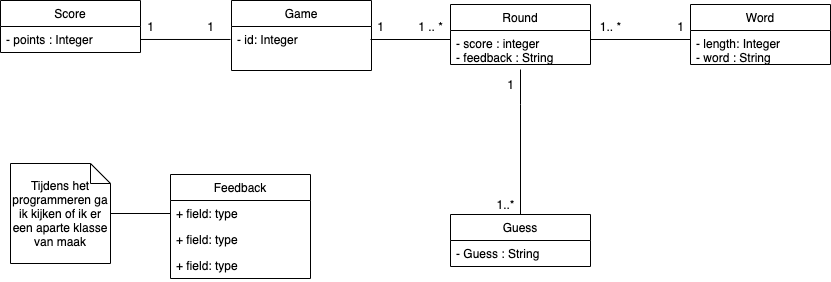

The diagram above was exported from draw.io. Its source (the exported page's mxGraphModel, read from the mxfile embedded in the PNG):
<mxGraphModel dx="946" dy="645" grid="1" gridSize="10" guides="1" tooltips="1" connect="1" arrows="1" fold="1" page="1" pageScale="1" pageWidth="827" pageHeight="1169" math="0" shadow="0">
  <root>
    <mxCell id="WIyWlLk6GJQsqaUBKTNV-0" />
    <mxCell id="WIyWlLk6GJQsqaUBKTNV-1" parent="WIyWlLk6GJQsqaUBKTNV-0" />
    <mxCell id="TMug9QjLSnAmYAx9WEta-0" value="Word" style="swimlane;fontStyle=0;childLayout=stackLayout;horizontal=1;startSize=26;fillColor=none;horizontalStack=0;resizeParent=1;resizeParentMax=0;resizeLast=0;collapsible=1;marginBottom=0;" parent="WIyWlLk6GJQsqaUBKTNV-1" vertex="1">
      <mxGeometry x="710" y="100" width="140" height="60" as="geometry" />
    </mxCell>
    <mxCell id="TMug9QjLSnAmYAx9WEta-1" value="- length: Integer&#10;- word : String" style="text;strokeColor=none;fillColor=none;align=left;verticalAlign=top;spacingLeft=4;spacingRight=4;overflow=hidden;rotatable=0;points=[[0,0.5],[1,0.5]];portConstraint=eastwest;" parent="TMug9QjLSnAmYAx9WEta-0" vertex="1">
      <mxGeometry y="26" width="140" height="34" as="geometry" />
    </mxCell>
    <mxCell id="TMug9QjLSnAmYAx9WEta-12" value="Game" style="swimlane;fontStyle=0;childLayout=stackLayout;horizontal=1;startSize=26;fillColor=none;horizontalStack=0;resizeParent=1;resizeParentMax=0;resizeLast=0;collapsible=1;marginBottom=0;" parent="WIyWlLk6GJQsqaUBKTNV-1" vertex="1">
      <mxGeometry x="251" y="96" width="140" height="70" as="geometry" />
    </mxCell>
    <mxCell id="TMug9QjLSnAmYAx9WEta-13" value="- id: Integer&#10;" style="text;strokeColor=none;fillColor=none;align=left;verticalAlign=top;spacingLeft=4;spacingRight=4;overflow=hidden;rotatable=0;points=[[0,0.5],[1,0.5]];portConstraint=eastwest;" parent="TMug9QjLSnAmYAx9WEta-12" vertex="1">
      <mxGeometry y="26" width="140" height="44" as="geometry" />
    </mxCell>
    <mxCell id="TMug9QjLSnAmYAx9WEta-22" style="edgeStyle=orthogonalEdgeStyle;rounded=0;orthogonalLoop=1;jettySize=auto;html=1;exitX=1;exitY=0.5;exitDx=0;exitDy=0;entryX=0;entryY=0.5;entryDx=0;entryDy=0;endArrow=none;endFill=0;" parent="WIyWlLk6GJQsqaUBKTNV-1" edge="1">
      <mxGeometry relative="1" as="geometry">
        <mxPoint x="390" y="135" as="sourcePoint" />
        <mxPoint x="470" y="135" as="targetPoint" />
      </mxGeometry>
    </mxCell>
    <mxCell id="TMug9QjLSnAmYAx9WEta-24" style="edgeStyle=orthogonalEdgeStyle;rounded=0;orthogonalLoop=1;jettySize=auto;html=1;exitX=0.5;exitY=0;exitDx=0;exitDy=0;endArrow=none;endFill=0;entryX=0.5;entryY=1.147;entryDx=0;entryDy=0;entryPerimeter=0;" parent="WIyWlLk6GJQsqaUBKTNV-1" edge="1" target="9mYsip-xssq54D3fWWio-20">
      <mxGeometry relative="1" as="geometry">
        <mxPoint x="540" y="150" as="targetPoint" />
        <Array as="points">
          <mxPoint x="540" y="200" />
          <mxPoint x="540" y="200" />
        </Array>
        <mxPoint x="540" y="310" as="sourcePoint" />
      </mxGeometry>
    </mxCell>
    <mxCell id="TMug9QjLSnAmYAx9WEta-31" style="edgeStyle=orthogonalEdgeStyle;rounded=0;orthogonalLoop=1;jettySize=auto;html=1;exitX=1;exitY=0.5;exitDx=0;exitDy=0;entryX=0;entryY=0.5;entryDx=0;entryDy=0;endArrow=none;endFill=0;" parent="WIyWlLk6GJQsqaUBKTNV-1" edge="1">
      <mxGeometry relative="1" as="geometry">
        <mxPoint x="610" y="135" as="sourcePoint" />
        <mxPoint x="710" y="135" as="targetPoint" />
      </mxGeometry>
    </mxCell>
    <mxCell id="TMug9QjLSnAmYAx9WEta-32" value="1" style="text;html=1;align=center;verticalAlign=middle;resizable=0;points=[];autosize=1;" parent="WIyWlLk6GJQsqaUBKTNV-1" vertex="1">
      <mxGeometry x="690" y="112" width="20" height="20" as="geometry" />
    </mxCell>
    <mxCell id="TMug9QjLSnAmYAx9WEta-33" value="1 .. *" style="text;html=1;align=center;verticalAlign=middle;resizable=0;points=[];autosize=1;" parent="WIyWlLk6GJQsqaUBKTNV-1" vertex="1">
      <mxGeometry x="430" y="112" width="40" height="20" as="geometry" />
    </mxCell>
    <mxCell id="TMug9QjLSnAmYAx9WEta-34" value="1" style="text;html=1;align=center;verticalAlign=middle;resizable=0;points=[];autosize=1;" parent="WIyWlLk6GJQsqaUBKTNV-1" vertex="1">
      <mxGeometry x="520" y="170" width="20" height="20" as="geometry" />
    </mxCell>
    <mxCell id="TMug9QjLSnAmYAx9WEta-35" value="1..*" style="text;html=1;align=center;verticalAlign=middle;resizable=0;points=[];autosize=1;" parent="WIyWlLk6GJQsqaUBKTNV-1" vertex="1">
      <mxGeometry x="510" y="290" width="30" height="20" as="geometry" />
    </mxCell>
    <mxCell id="TMug9QjLSnAmYAx9WEta-36" value="1.. *" style="text;html=1;align=center;verticalAlign=middle;resizable=0;points=[];autosize=1;" parent="WIyWlLk6GJQsqaUBKTNV-1" vertex="1">
      <mxGeometry x="610" y="112" width="40" height="20" as="geometry" />
    </mxCell>
    <mxCell id="TMug9QjLSnAmYAx9WEta-37" value="1" style="text;html=1;align=center;verticalAlign=middle;resizable=0;points=[];autosize=1;" parent="WIyWlLk6GJQsqaUBKTNV-1" vertex="1">
      <mxGeometry x="390" y="112" width="20" height="20" as="geometry" />
    </mxCell>
    <mxCell id="9mYsip-xssq54D3fWWio-0" value="Score" style="swimlane;fontStyle=0;childLayout=stackLayout;horizontal=1;startSize=26;fillColor=none;horizontalStack=0;resizeParent=1;resizeParentMax=0;resizeLast=0;collapsible=1;marginBottom=0;" vertex="1" parent="WIyWlLk6GJQsqaUBKTNV-1">
      <mxGeometry x="20" y="96" width="140" height="52" as="geometry" />
    </mxCell>
    <mxCell id="9mYsip-xssq54D3fWWio-1" value="- points : Integer" style="text;strokeColor=none;fillColor=none;align=left;verticalAlign=top;spacingLeft=4;spacingRight=4;overflow=hidden;rotatable=0;points=[[0,0.5],[1,0.5]];portConstraint=eastwest;" vertex="1" parent="9mYsip-xssq54D3fWWio-0">
      <mxGeometry y="26" width="140" height="26" as="geometry" />
    </mxCell>
    <mxCell id="9mYsip-xssq54D3fWWio-5" style="edgeStyle=orthogonalEdgeStyle;rounded=0;orthogonalLoop=1;jettySize=auto;html=1;entryX=-0.007;entryY=0.295;entryDx=0;entryDy=0;entryPerimeter=0;endArrow=none;endFill=0;" edge="1" parent="WIyWlLk6GJQsqaUBKTNV-1" source="9mYsip-xssq54D3fWWio-1" target="TMug9QjLSnAmYAx9WEta-13">
      <mxGeometry relative="1" as="geometry" />
    </mxCell>
    <mxCell id="9mYsip-xssq54D3fWWio-6" value="1" style="text;html=1;align=center;verticalAlign=middle;resizable=0;points=[];autosize=1;" vertex="1" parent="WIyWlLk6GJQsqaUBKTNV-1">
      <mxGeometry x="160" y="112" width="20" height="20" as="geometry" />
    </mxCell>
    <mxCell id="9mYsip-xssq54D3fWWio-7" value="1" style="text;html=1;align=center;verticalAlign=middle;resizable=0;points=[];autosize=1;" vertex="1" parent="WIyWlLk6GJQsqaUBKTNV-1">
      <mxGeometry x="220" y="112" width="20" height="20" as="geometry" />
    </mxCell>
    <mxCell id="9mYsip-xssq54D3fWWio-11" value="Guess" style="swimlane;fontStyle=0;childLayout=stackLayout;horizontal=1;startSize=26;fillColor=none;horizontalStack=0;resizeParent=1;resizeParentMax=0;resizeLast=0;collapsible=1;marginBottom=0;" vertex="1" parent="WIyWlLk6GJQsqaUBKTNV-1">
      <mxGeometry x="470" y="310" width="140" height="52" as="geometry" />
    </mxCell>
    <mxCell id="9mYsip-xssq54D3fWWio-12" value="- Guess : String" style="text;strokeColor=none;fillColor=none;align=left;verticalAlign=top;spacingLeft=4;spacingRight=4;overflow=hidden;rotatable=0;points=[[0,0.5],[1,0.5]];portConstraint=eastwest;" vertex="1" parent="9mYsip-xssq54D3fWWio-11">
      <mxGeometry y="26" width="140" height="26" as="geometry" />
    </mxCell>
    <mxCell id="9mYsip-xssq54D3fWWio-19" value="Round" style="swimlane;fontStyle=0;childLayout=stackLayout;horizontal=1;startSize=26;fillColor=none;horizontalStack=0;resizeParent=1;resizeParentMax=0;resizeLast=0;collapsible=1;marginBottom=0;" vertex="1" parent="WIyWlLk6GJQsqaUBKTNV-1">
      <mxGeometry x="470" y="100" width="140" height="60" as="geometry" />
    </mxCell>
    <mxCell id="9mYsip-xssq54D3fWWio-20" value="- score : integer&#10;- feedback : String" style="text;strokeColor=none;fillColor=none;align=left;verticalAlign=top;spacingLeft=4;spacingRight=4;overflow=hidden;rotatable=0;points=[[0,0.5],[1,0.5]];portConstraint=eastwest;" vertex="1" parent="9mYsip-xssq54D3fWWio-19">
      <mxGeometry y="26" width="140" height="34" as="geometry" />
    </mxCell>
    <mxCell id="9mYsip-xssq54D3fWWio-23" value="Feedback" style="swimlane;fontStyle=0;childLayout=stackLayout;horizontal=1;startSize=26;fillColor=none;horizontalStack=0;resizeParent=1;resizeParentMax=0;resizeLast=0;collapsible=1;marginBottom=0;" vertex="1" parent="WIyWlLk6GJQsqaUBKTNV-1">
      <mxGeometry x="190" y="270" width="140" height="104" as="geometry" />
    </mxCell>
    <mxCell id="9mYsip-xssq54D3fWWio-24" value="+ field: type" style="text;strokeColor=none;fillColor=none;align=left;verticalAlign=top;spacingLeft=4;spacingRight=4;overflow=hidden;rotatable=0;points=[[0,0.5],[1,0.5]];portConstraint=eastwest;" vertex="1" parent="9mYsip-xssq54D3fWWio-23">
      <mxGeometry y="26" width="140" height="26" as="geometry" />
    </mxCell>
    <mxCell id="9mYsip-xssq54D3fWWio-25" value="+ field: type" style="text;strokeColor=none;fillColor=none;align=left;verticalAlign=top;spacingLeft=4;spacingRight=4;overflow=hidden;rotatable=0;points=[[0,0.5],[1,0.5]];portConstraint=eastwest;" vertex="1" parent="9mYsip-xssq54D3fWWio-23">
      <mxGeometry y="52" width="140" height="26" as="geometry" />
    </mxCell>
    <mxCell id="9mYsip-xssq54D3fWWio-26" value="+ field: type" style="text;strokeColor=none;fillColor=none;align=left;verticalAlign=top;spacingLeft=4;spacingRight=4;overflow=hidden;rotatable=0;points=[[0,0.5],[1,0.5]];portConstraint=eastwest;" vertex="1" parent="9mYsip-xssq54D3fWWio-23">
      <mxGeometry y="78" width="140" height="26" as="geometry" />
    </mxCell>
    <mxCell id="9mYsip-xssq54D3fWWio-28" style="edgeStyle=orthogonalEdgeStyle;rounded=0;orthogonalLoop=1;jettySize=auto;html=1;entryX=0;entryY=0.5;entryDx=0;entryDy=0;endArrow=none;endFill=0;" edge="1" parent="WIyWlLk6GJQsqaUBKTNV-1" source="9mYsip-xssq54D3fWWio-27" target="9mYsip-xssq54D3fWWio-24">
      <mxGeometry relative="1" as="geometry" />
    </mxCell>
    <mxCell id="9mYsip-xssq54D3fWWio-27" value="Tijdens het programmeren ga ik kijken of ik er een aparte klasse van maak" style="shape=note;size=20;whiteSpace=wrap;html=1;" vertex="1" parent="WIyWlLk6GJQsqaUBKTNV-1">
      <mxGeometry x="30" y="259" width="100" height="100" as="geometry" />
    </mxCell>
  </root>
</mxGraphModel>